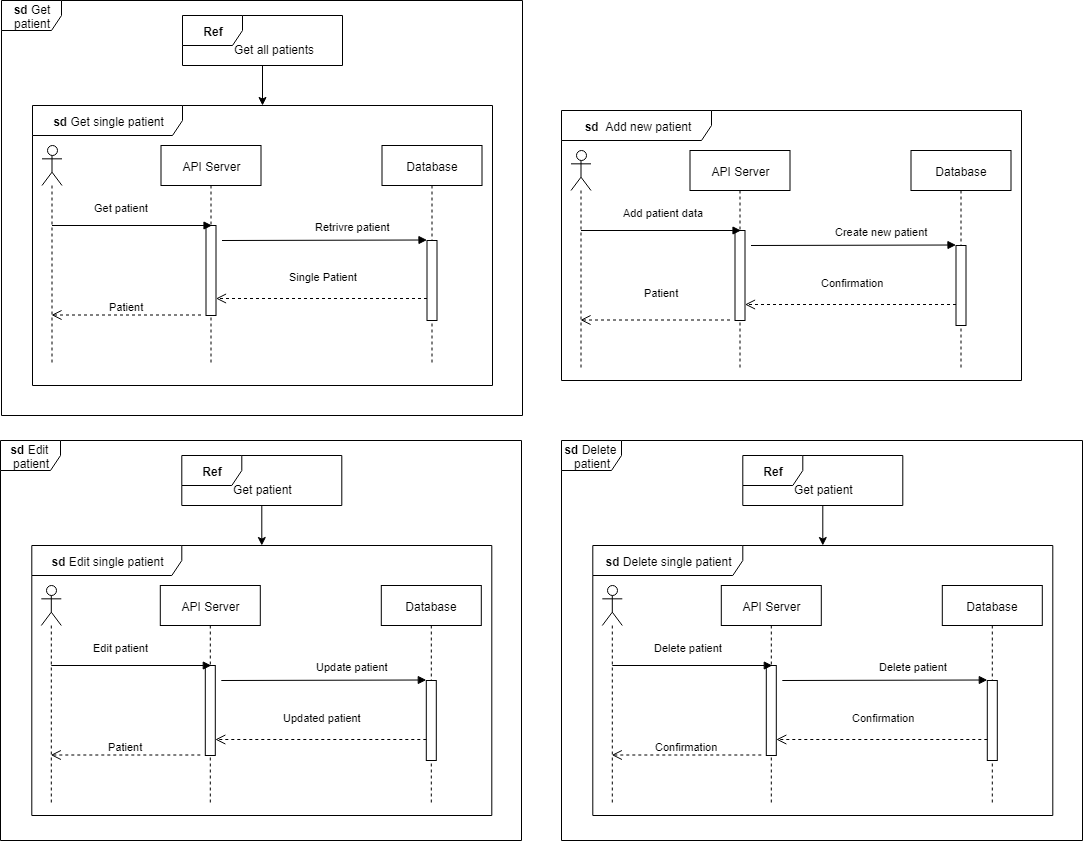

The diagram above was exported from draw.io. Its source (the exported page's mxGraphModel, read from the mxfile embedded in the PNG):
<mxGraphModel dx="1860" dy="501" grid="1" gridSize="10" guides="1" tooltips="1" connect="1" arrows="1" fold="1" page="1" pageScale="1" pageWidth="850" pageHeight="1100" math="0" shadow="0">
  <root>
    <mxCell id="0" />
    <mxCell id="1" parent="0" />
    <mxCell id="4IZo0fJr5lFQY5DRcstQ-2" value="&lt;b&gt;sd&amp;nbsp; &lt;/b&gt;Add new patient" style="shape=umlFrame;whiteSpace=wrap;html=1;width=150;height=30;" vertex="1" parent="1">
      <mxGeometry x="150" y="190" width="460" height="270" as="geometry" />
    </mxCell>
    <mxCell id="4IZo0fJr5lFQY5DRcstQ-3" value="" style="shape=umlLifeline;participant=umlActor;perimeter=lifelinePerimeter;whiteSpace=wrap;html=1;container=1;collapsible=0;recursiveResize=0;verticalAlign=top;spacingTop=36;labelBackgroundColor=#ffffff;outlineConnect=0;" vertex="1" parent="1">
      <mxGeometry x="159.50004959106445" y="230" width="20" height="220" as="geometry" />
    </mxCell>
    <mxCell id="4IZo0fJr5lFQY5DRcstQ-4" value="API Server" style="shape=umlLifeline;perimeter=lifelinePerimeter;whiteSpace=wrap;html=1;container=1;collapsible=0;recursiveResize=0;outlineConnect=0;" vertex="1" parent="1">
      <mxGeometry x="278.50004959106445" y="230" width="100" height="220" as="geometry" />
    </mxCell>
    <mxCell id="4IZo0fJr5lFQY5DRcstQ-5" value="" style="html=1;points=[];perimeter=orthogonalPerimeter;" vertex="1" parent="4IZo0fJr5lFQY5DRcstQ-4">
      <mxGeometry x="45" y="80" width="10" height="90" as="geometry" />
    </mxCell>
    <mxCell id="4IZo0fJr5lFQY5DRcstQ-6" value="Database" style="shape=umlLifeline;perimeter=lifelinePerimeter;whiteSpace=wrap;html=1;container=1;collapsible=0;recursiveResize=0;outlineConnect=0;" vertex="1" parent="1">
      <mxGeometry x="499.50004959106445" y="230" width="100" height="220" as="geometry" />
    </mxCell>
    <mxCell id="4IZo0fJr5lFQY5DRcstQ-7" value="" style="html=1;points=[];perimeter=orthogonalPerimeter;" vertex="1" parent="4IZo0fJr5lFQY5DRcstQ-6">
      <mxGeometry x="45" y="95" width="10" height="80" as="geometry" />
    </mxCell>
    <mxCell id="4IZo0fJr5lFQY5DRcstQ-8" value="Add patient data" style="endArrow=block;endFill=1;html=1;edgeStyle=orthogonalEdgeStyle;align=left;verticalAlign=top;" edge="1" parent="1">
      <mxGeometry x="-0.5" y="30" relative="1" as="geometry">
        <mxPoint x="169.50004959106445" y="310" as="sourcePoint" />
        <mxPoint x="329.50004959106445" y="310" as="targetPoint" />
        <mxPoint as="offset" />
      </mxGeometry>
    </mxCell>
    <mxCell id="4IZo0fJr5lFQY5DRcstQ-9" value="Create new patient" style="html=1;verticalAlign=bottom;endArrow=block;entryX=0;entryY=0;" edge="1" parent="1">
      <mxGeometry x="0.2733" y="5" relative="1" as="geometry">
        <mxPoint x="339.50004959106445" y="325" as="sourcePoint" />
        <mxPoint x="544.5000495910645" y="324.5" as="targetPoint" />
        <mxPoint as="offset" />
      </mxGeometry>
    </mxCell>
    <mxCell id="4IZo0fJr5lFQY5DRcstQ-10" value="Patient" style="html=1;verticalAlign=bottom;endArrow=open;dashed=1;endSize=8;" edge="1" parent="1" target="4IZo0fJr5lFQY5DRcstQ-3">
      <mxGeometry x="-0.0836" y="-19" relative="1" as="geometry">
        <mxPoint x="318.50004959106445" y="399.5" as="sourcePoint" />
        <mxPoint x="238.50004959106445" y="399.5" as="targetPoint" />
        <mxPoint as="offset" />
      </mxGeometry>
    </mxCell>
    <mxCell id="4IZo0fJr5lFQY5DRcstQ-14" value="Confirmation" style="html=1;verticalAlign=bottom;endArrow=open;dashed=1;endSize=8;exitX=0;exitY=0.95;" edge="1" parent="1" target="4IZo0fJr5lFQY5DRcstQ-5">
      <mxGeometry x="-0.0095" y="-13" relative="1" as="geometry">
        <mxPoint x="332" y="388" as="targetPoint" />
        <mxPoint x="544.5" y="384" as="sourcePoint" />
        <mxPoint as="offset" />
      </mxGeometry>
    </mxCell>
    <mxCell id="4IZo0fJr5lFQY5DRcstQ-30" value="&lt;b&gt;sd &lt;/b&gt;Get patient" style="shape=umlFrame;whiteSpace=wrap;html=1;" vertex="1" parent="1">
      <mxGeometry x="-410" y="80" width="521" height="415" as="geometry" />
    </mxCell>
    <mxCell id="4IZo0fJr5lFQY5DRcstQ-31" value="&lt;b&gt;sd &lt;/b&gt;Get single patient" style="shape=umlFrame;whiteSpace=wrap;html=1;width=150;height=30;" vertex="1" parent="1">
      <mxGeometry x="-379" y="185" width="460" height="280" as="geometry" />
    </mxCell>
    <mxCell id="4IZo0fJr5lFQY5DRcstQ-32" value="" style="shape=umlLifeline;participant=umlActor;perimeter=lifelinePerimeter;whiteSpace=wrap;html=1;container=1;collapsible=0;recursiveResize=0;verticalAlign=top;spacingTop=36;labelBackgroundColor=#ffffff;outlineConnect=0;" vertex="1" parent="1">
      <mxGeometry x="-369.49995040893555" y="225" width="20" height="220" as="geometry" />
    </mxCell>
    <mxCell id="4IZo0fJr5lFQY5DRcstQ-33" value="API Server" style="shape=umlLifeline;perimeter=lifelinePerimeter;whiteSpace=wrap;html=1;container=1;collapsible=0;recursiveResize=0;outlineConnect=0;" vertex="1" parent="1">
      <mxGeometry x="-250.49995040893555" y="225" width="100" height="220" as="geometry" />
    </mxCell>
    <mxCell id="4IZo0fJr5lFQY5DRcstQ-34" value="" style="html=1;points=[];perimeter=orthogonalPerimeter;" vertex="1" parent="4IZo0fJr5lFQY5DRcstQ-33">
      <mxGeometry x="45" y="80" width="10" height="90" as="geometry" />
    </mxCell>
    <mxCell id="4IZo0fJr5lFQY5DRcstQ-35" value="Database" style="shape=umlLifeline;perimeter=lifelinePerimeter;whiteSpace=wrap;html=1;container=1;collapsible=0;recursiveResize=0;outlineConnect=0;" vertex="1" parent="1">
      <mxGeometry x="-29.499950408935547" y="225" width="100" height="220" as="geometry" />
    </mxCell>
    <mxCell id="4IZo0fJr5lFQY5DRcstQ-36" value="" style="html=1;points=[];perimeter=orthogonalPerimeter;" vertex="1" parent="4IZo0fJr5lFQY5DRcstQ-35">
      <mxGeometry x="45" y="95" width="10" height="80" as="geometry" />
    </mxCell>
    <mxCell id="4IZo0fJr5lFQY5DRcstQ-37" value="Get patient" style="endArrow=block;endFill=1;html=1;edgeStyle=orthogonalEdgeStyle;align=left;verticalAlign=top;" edge="1" parent="1">
      <mxGeometry x="-0.5" y="30" relative="1" as="geometry">
        <mxPoint x="-359.49995040893555" y="305" as="sourcePoint" />
        <mxPoint x="-199.49995040893555" y="305" as="targetPoint" />
        <mxPoint as="offset" />
      </mxGeometry>
    </mxCell>
    <mxCell id="4IZo0fJr5lFQY5DRcstQ-38" value="Retrivre patient" style="html=1;verticalAlign=bottom;endArrow=block;entryX=0;entryY=0;" edge="1" parent="1">
      <mxGeometry x="0.2733" y="5" relative="1" as="geometry">
        <mxPoint x="-189.49995040893555" y="320" as="sourcePoint" />
        <mxPoint x="15.500049591064453" y="319.5" as="targetPoint" />
        <mxPoint as="offset" />
      </mxGeometry>
    </mxCell>
    <mxCell id="4IZo0fJr5lFQY5DRcstQ-39" value="Lists of all patients" style="html=1;verticalAlign=bottom;endArrow=open;dashed=1;endSize=8;exitX=0;exitY=0.95;entryX=1.12;entryY=0.973;entryDx=0;entryDy=0;entryPerimeter=0;" edge="1" parent="1">
      <mxGeometry relative="1" as="geometry">
        <mxPoint x="-259" y="486" as="targetPoint" />
      </mxGeometry>
    </mxCell>
    <mxCell id="4IZo0fJr5lFQY5DRcstQ-40" value="Patient" style="html=1;verticalAlign=bottom;endArrow=open;dashed=1;endSize=8;" edge="1" parent="1" target="4IZo0fJr5lFQY5DRcstQ-32">
      <mxGeometry relative="1" as="geometry">
        <mxPoint x="-210.49995040893555" y="394.5" as="sourcePoint" />
        <mxPoint x="-290.49995040893555" y="394.5" as="targetPoint" />
      </mxGeometry>
    </mxCell>
    <mxCell id="4IZo0fJr5lFQY5DRcstQ-41" style="edgeStyle=orthogonalEdgeStyle;rounded=0;orthogonalLoop=1;jettySize=auto;html=1;" edge="1" parent="1" source="4IZo0fJr5lFQY5DRcstQ-42" target="4IZo0fJr5lFQY5DRcstQ-31">
      <mxGeometry relative="1" as="geometry" />
    </mxCell>
    <mxCell id="4IZo0fJr5lFQY5DRcstQ-42" value="&lt;b&gt;Ref&lt;/b&gt;" style="shape=umlFrame;whiteSpace=wrap;html=1;" vertex="1" parent="1">
      <mxGeometry x="-229" y="95" width="160" height="50" as="geometry" />
    </mxCell>
    <mxCell id="4IZo0fJr5lFQY5DRcstQ-43" value="Get all patients" style="text;html=1;resizable=0;points=[];autosize=1;align=left;verticalAlign=top;spacingTop=-4;" vertex="1" parent="1">
      <mxGeometry x="-179" y="120" width="100" height="20" as="geometry" />
    </mxCell>
    <mxCell id="4IZo0fJr5lFQY5DRcstQ-44" value="Single Patient" style="html=1;verticalAlign=bottom;endArrow=open;dashed=1;endSize=8;exitX=0;exitY=0.95;" edge="1" parent="1" target="4IZo0fJr5lFQY5DRcstQ-34">
      <mxGeometry x="-0.0095" y="-13" relative="1" as="geometry">
        <mxPoint x="-194.5" y="375" as="targetPoint" />
        <mxPoint x="15.5" y="378" as="sourcePoint" />
        <mxPoint as="offset" />
      </mxGeometry>
    </mxCell>
    <mxCell id="4IZo0fJr5lFQY5DRcstQ-45" value="&lt;b&gt;sd &lt;/b&gt;Delete&amp;nbsp;&lt;br&gt;patient" style="shape=umlFrame;whiteSpace=wrap;html=1;" vertex="1" parent="1">
      <mxGeometry x="150" y="520" width="521" height="400" as="geometry" />
    </mxCell>
    <mxCell id="4IZo0fJr5lFQY5DRcstQ-46" value="&lt;b&gt;sd &lt;/b&gt;Delete&amp;nbsp;single patient" style="shape=umlFrame;whiteSpace=wrap;html=1;width=150;height=30;" vertex="1" parent="1">
      <mxGeometry x="181.29999923706055" y="625" width="460" height="270" as="geometry" />
    </mxCell>
    <mxCell id="4IZo0fJr5lFQY5DRcstQ-47" value="" style="shape=umlLifeline;participant=umlActor;perimeter=lifelinePerimeter;whiteSpace=wrap;html=1;container=1;collapsible=0;recursiveResize=0;verticalAlign=top;spacingTop=36;labelBackgroundColor=#ffffff;outlineConnect=0;" vertex="1" parent="1">
      <mxGeometry x="190.800048828125" y="665" width="20" height="220" as="geometry" />
    </mxCell>
    <mxCell id="4IZo0fJr5lFQY5DRcstQ-48" value="API Server" style="shape=umlLifeline;perimeter=lifelinePerimeter;whiteSpace=wrap;html=1;container=1;collapsible=0;recursiveResize=0;outlineConnect=0;" vertex="1" parent="1">
      <mxGeometry x="309.800048828125" y="665" width="100" height="220" as="geometry" />
    </mxCell>
    <mxCell id="4IZo0fJr5lFQY5DRcstQ-49" value="" style="html=1;points=[];perimeter=orthogonalPerimeter;" vertex="1" parent="4IZo0fJr5lFQY5DRcstQ-48">
      <mxGeometry x="45" y="80" width="10" height="90" as="geometry" />
    </mxCell>
    <mxCell id="4IZo0fJr5lFQY5DRcstQ-50" value="Database" style="shape=umlLifeline;perimeter=lifelinePerimeter;whiteSpace=wrap;html=1;container=1;collapsible=0;recursiveResize=0;outlineConnect=0;" vertex="1" parent="1">
      <mxGeometry x="530.800048828125" y="665" width="100" height="220" as="geometry" />
    </mxCell>
    <mxCell id="4IZo0fJr5lFQY5DRcstQ-51" value="" style="html=1;points=[];perimeter=orthogonalPerimeter;" vertex="1" parent="4IZo0fJr5lFQY5DRcstQ-50">
      <mxGeometry x="45" y="95" width="10" height="80" as="geometry" />
    </mxCell>
    <mxCell id="4IZo0fJr5lFQY5DRcstQ-52" value="Delete patient&amp;nbsp;" style="endArrow=block;endFill=1;html=1;edgeStyle=orthogonalEdgeStyle;align=left;verticalAlign=top;" edge="1" parent="1">
      <mxGeometry x="-0.5" y="30" relative="1" as="geometry">
        <mxPoint x="200.800048828125" y="745" as="sourcePoint" />
        <mxPoint x="360.800048828125" y="745" as="targetPoint" />
        <mxPoint as="offset" />
      </mxGeometry>
    </mxCell>
    <mxCell id="4IZo0fJr5lFQY5DRcstQ-53" value="Delete patient" style="html=1;verticalAlign=bottom;endArrow=block;entryX=0;entryY=0;" edge="1" parent="1">
      <mxGeometry x="0.2733" y="5" relative="1" as="geometry">
        <mxPoint x="370.800048828125" y="760" as="sourcePoint" />
        <mxPoint x="575.800048828125" y="759.5" as="targetPoint" />
        <mxPoint as="offset" />
      </mxGeometry>
    </mxCell>
    <mxCell id="4IZo0fJr5lFQY5DRcstQ-54" value="Lists of all patients" style="html=1;verticalAlign=bottom;endArrow=open;dashed=1;endSize=8;exitX=0;exitY=0.95;entryX=1.12;entryY=0.973;entryDx=0;entryDy=0;entryPerimeter=0;" edge="1" parent="1">
      <mxGeometry relative="1" as="geometry">
        <mxPoint x="-259.70000076293945" y="926" as="targetPoint" />
      </mxGeometry>
    </mxCell>
    <mxCell id="4IZo0fJr5lFQY5DRcstQ-55" value="Confirmation" style="html=1;verticalAlign=bottom;endArrow=open;dashed=1;endSize=8;" edge="1" parent="1" target="4IZo0fJr5lFQY5DRcstQ-47">
      <mxGeometry relative="1" as="geometry">
        <mxPoint x="349.800048828125" y="834.5" as="sourcePoint" />
        <mxPoint x="269.800048828125" y="834.5" as="targetPoint" />
      </mxGeometry>
    </mxCell>
    <mxCell id="4IZo0fJr5lFQY5DRcstQ-56" style="edgeStyle=orthogonalEdgeStyle;rounded=0;orthogonalLoop=1;jettySize=auto;html=1;" edge="1" parent="1" source="4IZo0fJr5lFQY5DRcstQ-57" target="4IZo0fJr5lFQY5DRcstQ-46">
      <mxGeometry relative="1" as="geometry" />
    </mxCell>
    <mxCell id="4IZo0fJr5lFQY5DRcstQ-57" value="&lt;b&gt;Ref&lt;/b&gt;" style="shape=umlFrame;whiteSpace=wrap;html=1;" vertex="1" parent="1">
      <mxGeometry x="331.29999923706055" y="535" width="160" height="50" as="geometry" />
    </mxCell>
    <mxCell id="4IZo0fJr5lFQY5DRcstQ-58" value="Get patient" style="text;html=1;resizable=0;points=[];autosize=1;align=left;verticalAlign=top;spacingTop=-4;" vertex="1" parent="1">
      <mxGeometry x="381.29999923706055" y="560" width="70" height="20" as="geometry" />
    </mxCell>
    <mxCell id="4IZo0fJr5lFQY5DRcstQ-59" value="Confirmation" style="html=1;verticalAlign=bottom;endArrow=open;dashed=1;endSize=8;exitX=0;exitY=0.95;" edge="1" parent="1" target="4IZo0fJr5lFQY5DRcstQ-49">
      <mxGeometry x="-0.0095" y="-13" relative="1" as="geometry">
        <mxPoint x="363.29999923706055" y="823" as="targetPoint" />
        <mxPoint x="575.7999992370605" y="819" as="sourcePoint" />
        <mxPoint as="offset" />
      </mxGeometry>
    </mxCell>
    <mxCell id="4IZo0fJr5lFQY5DRcstQ-60" value="&lt;b&gt;sd&amp;nbsp;&lt;/b&gt;Edit&amp;nbsp;&lt;br&gt;patient" style="shape=umlFrame;whiteSpace=wrap;html=1;" vertex="1" parent="1">
      <mxGeometry x="-411" y="520" width="521" height="400" as="geometry" />
    </mxCell>
    <mxCell id="4IZo0fJr5lFQY5DRcstQ-61" value="&lt;b&gt;sd &lt;/b&gt;Edit&amp;nbsp;single patient" style="shape=umlFrame;whiteSpace=wrap;html=1;width=150;height=30;" vertex="1" parent="1">
      <mxGeometry x="-379.70000076293945" y="625" width="460" height="270" as="geometry" />
    </mxCell>
    <mxCell id="4IZo0fJr5lFQY5DRcstQ-62" value="" style="shape=umlLifeline;participant=umlActor;perimeter=lifelinePerimeter;whiteSpace=wrap;html=1;container=1;collapsible=0;recursiveResize=0;verticalAlign=top;spacingTop=36;labelBackgroundColor=#ffffff;outlineConnect=0;" vertex="1" parent="1">
      <mxGeometry x="-370.199951171875" y="665" width="20" height="220" as="geometry" />
    </mxCell>
    <mxCell id="4IZo0fJr5lFQY5DRcstQ-63" value="API Server" style="shape=umlLifeline;perimeter=lifelinePerimeter;whiteSpace=wrap;html=1;container=1;collapsible=0;recursiveResize=0;outlineConnect=0;" vertex="1" parent="1">
      <mxGeometry x="-251.199951171875" y="665" width="100" height="220" as="geometry" />
    </mxCell>
    <mxCell id="4IZo0fJr5lFQY5DRcstQ-64" value="" style="html=1;points=[];perimeter=orthogonalPerimeter;" vertex="1" parent="4IZo0fJr5lFQY5DRcstQ-63">
      <mxGeometry x="45" y="80" width="10" height="90" as="geometry" />
    </mxCell>
    <mxCell id="4IZo0fJr5lFQY5DRcstQ-65" value="Database" style="shape=umlLifeline;perimeter=lifelinePerimeter;whiteSpace=wrap;html=1;container=1;collapsible=0;recursiveResize=0;outlineConnect=0;" vertex="1" parent="1">
      <mxGeometry x="-30.199951171875" y="665" width="100" height="220" as="geometry" />
    </mxCell>
    <mxCell id="4IZo0fJr5lFQY5DRcstQ-66" value="" style="html=1;points=[];perimeter=orthogonalPerimeter;" vertex="1" parent="4IZo0fJr5lFQY5DRcstQ-65">
      <mxGeometry x="45" y="95" width="10" height="80" as="geometry" />
    </mxCell>
    <mxCell id="4IZo0fJr5lFQY5DRcstQ-67" value="Edit patient" style="endArrow=block;endFill=1;html=1;edgeStyle=orthogonalEdgeStyle;align=left;verticalAlign=top;" edge="1" parent="1">
      <mxGeometry x="-0.5" y="30" relative="1" as="geometry">
        <mxPoint x="-360.199951171875" y="745" as="sourcePoint" />
        <mxPoint x="-200.199951171875" y="745" as="targetPoint" />
        <mxPoint as="offset" />
      </mxGeometry>
    </mxCell>
    <mxCell id="4IZo0fJr5lFQY5DRcstQ-68" value="Update patient" style="html=1;verticalAlign=bottom;endArrow=block;entryX=0;entryY=0;" edge="1" parent="1">
      <mxGeometry x="0.2733" y="5" relative="1" as="geometry">
        <mxPoint x="-190.199951171875" y="760" as="sourcePoint" />
        <mxPoint x="14.800048828125" y="759.5" as="targetPoint" />
        <mxPoint as="offset" />
      </mxGeometry>
    </mxCell>
    <mxCell id="4IZo0fJr5lFQY5DRcstQ-69" value="Lists of all patients" style="html=1;verticalAlign=bottom;endArrow=open;dashed=1;endSize=8;exitX=0;exitY=0.95;entryX=1.12;entryY=0.973;entryDx=0;entryDy=0;entryPerimeter=0;" edge="1" parent="1">
      <mxGeometry relative="1" as="geometry">
        <mxPoint x="191.29999923706055" y="1366" as="targetPoint" />
      </mxGeometry>
    </mxCell>
    <mxCell id="4IZo0fJr5lFQY5DRcstQ-70" value="Patient" style="html=1;verticalAlign=bottom;endArrow=open;dashed=1;endSize=8;" edge="1" parent="1" target="4IZo0fJr5lFQY5DRcstQ-62">
      <mxGeometry relative="1" as="geometry">
        <mxPoint x="-211.199951171875" y="834.5" as="sourcePoint" />
        <mxPoint x="-291.199951171875" y="834.5" as="targetPoint" />
      </mxGeometry>
    </mxCell>
    <mxCell id="4IZo0fJr5lFQY5DRcstQ-71" style="edgeStyle=orthogonalEdgeStyle;rounded=0;orthogonalLoop=1;jettySize=auto;html=1;" edge="1" parent="1" source="4IZo0fJr5lFQY5DRcstQ-72" target="4IZo0fJr5lFQY5DRcstQ-61">
      <mxGeometry relative="1" as="geometry" />
    </mxCell>
    <mxCell id="4IZo0fJr5lFQY5DRcstQ-72" value="&lt;b&gt;Ref&lt;/b&gt;" style="shape=umlFrame;whiteSpace=wrap;html=1;" vertex="1" parent="1">
      <mxGeometry x="-229.70000076293945" y="535" width="160" height="50" as="geometry" />
    </mxCell>
    <mxCell id="4IZo0fJr5lFQY5DRcstQ-73" value="Get patient" style="text;html=1;resizable=0;points=[];autosize=1;align=left;verticalAlign=top;spacingTop=-4;" vertex="1" parent="1">
      <mxGeometry x="-179.70000076293945" y="560" width="70" height="20" as="geometry" />
    </mxCell>
    <mxCell id="4IZo0fJr5lFQY5DRcstQ-74" value="Updated patient" style="html=1;verticalAlign=bottom;endArrow=open;dashed=1;endSize=8;exitX=0;exitY=0.95;" edge="1" parent="1" target="4IZo0fJr5lFQY5DRcstQ-64">
      <mxGeometry x="-0.0095" y="-13" relative="1" as="geometry">
        <mxPoint x="-197.70000076293945" y="823" as="targetPoint" />
        <mxPoint x="14.799999237060547" y="819" as="sourcePoint" />
        <mxPoint as="offset" />
      </mxGeometry>
    </mxCell>
  </root>
</mxGraphModel>